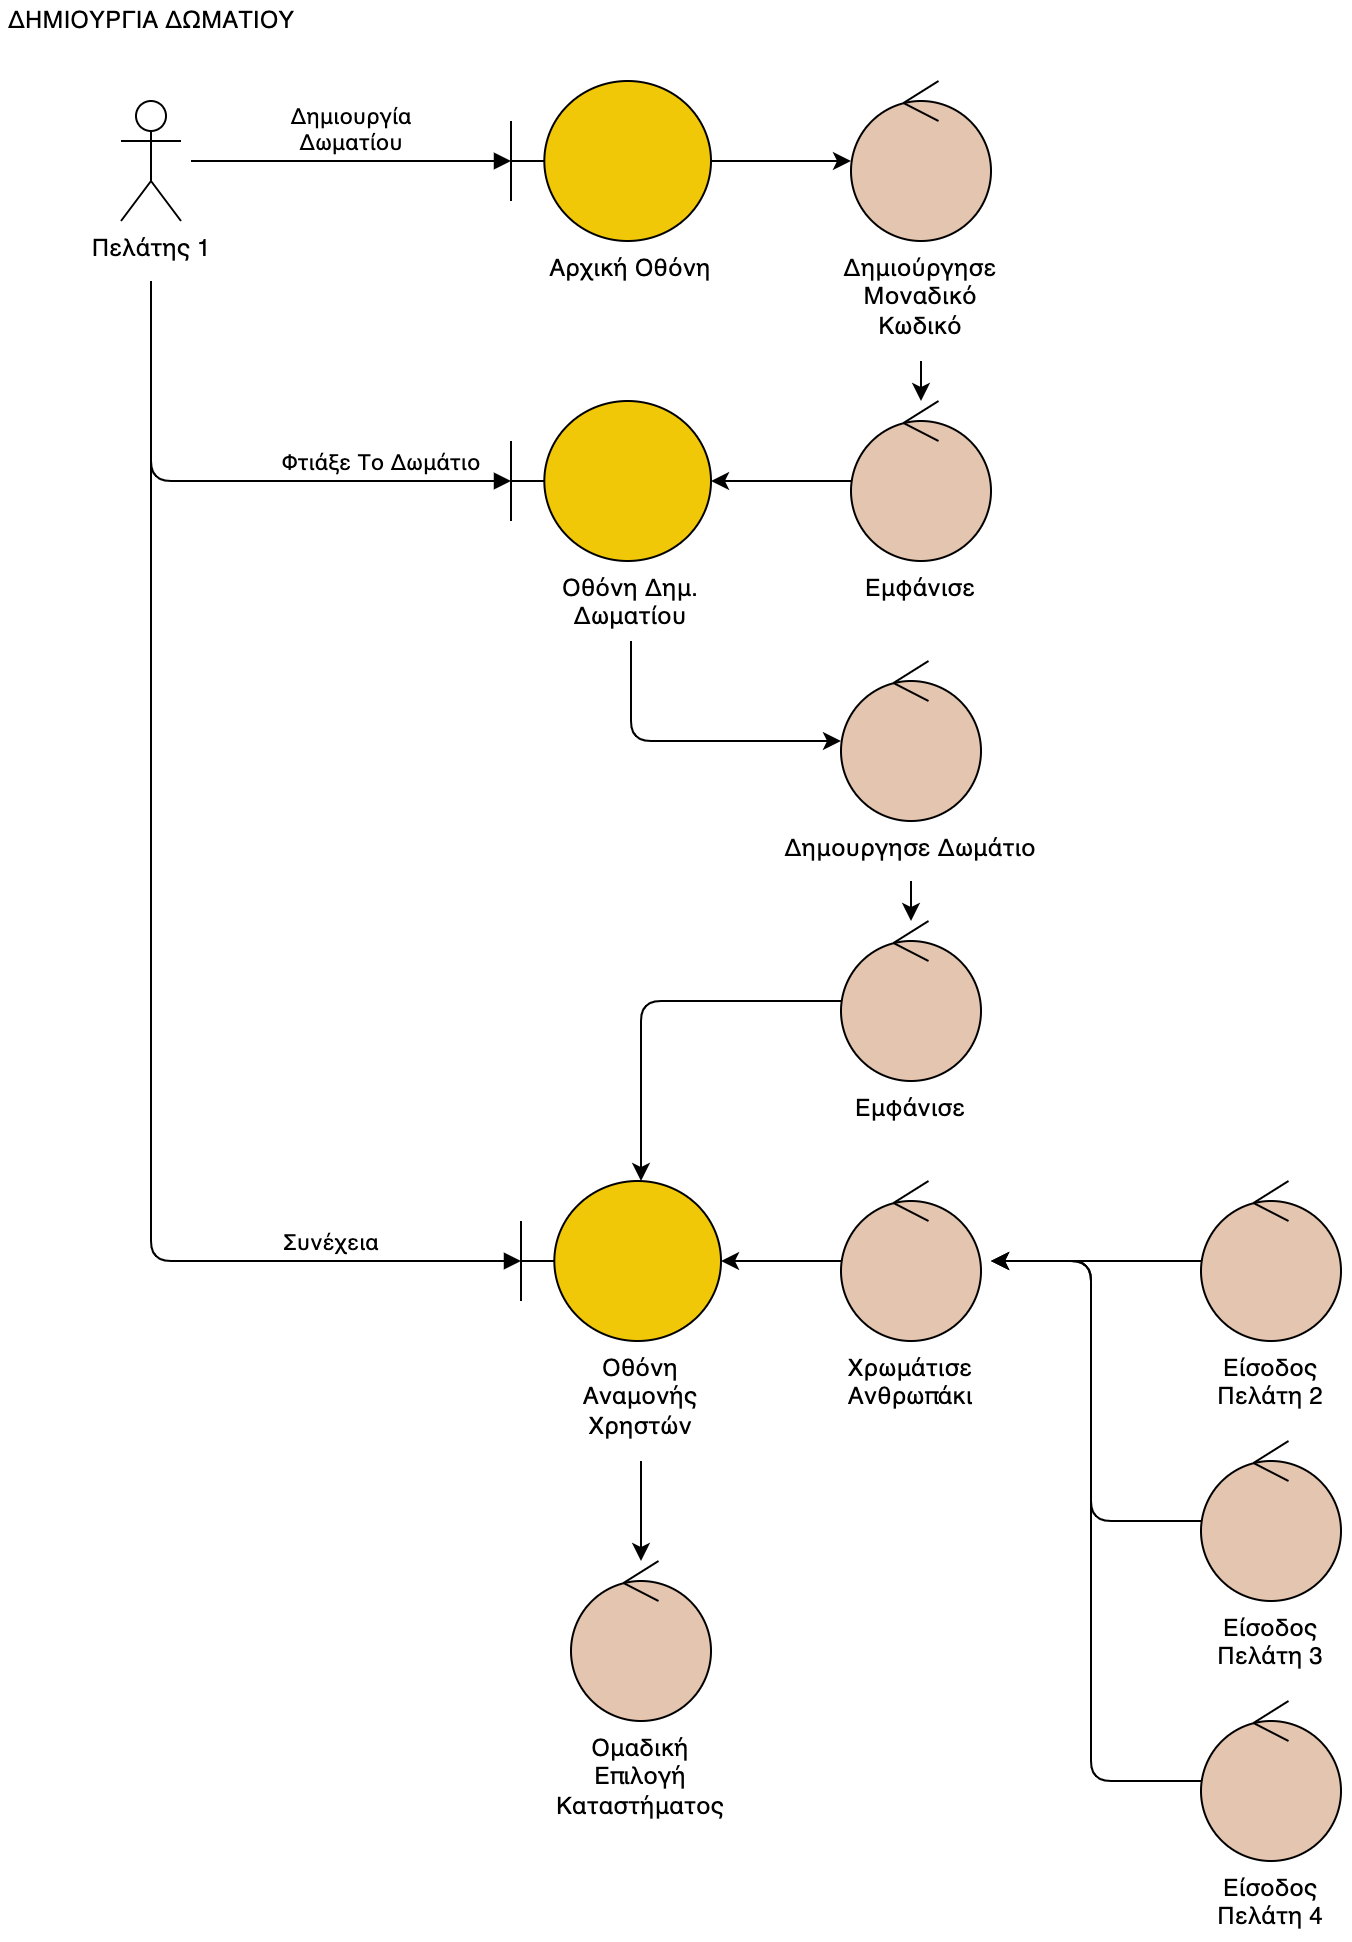

The diagram above was exported from draw.io. Its source (the exported page's mxGraphModel, read from the mxfile embedded in the PNG):
<mxGraphModel dx="256" dy="-218" grid="1" gridSize="10" guides="1" tooltips="1" connect="1" arrows="1" fold="1" page="1" pageScale="1" pageWidth="850" pageHeight="1100" math="0" shadow="0">
  <root>
    <mxCell id="0" />
    <mxCell id="1" parent="0" />
    <mxCell id="gqCzNROs9pvidaii3x7B-1" value="ΔΗΜΙΟΥΡΓΙΑ ΔΩΜΑΤΙΟΥ" style="text;html=1;align=center;verticalAlign=middle;resizable=0;points=[];autosize=1;strokeColor=none;fillColor=none;" parent="1" vertex="1">
      <mxGeometry x="1190" y="1330" width="150" height="20" as="geometry" />
    </mxCell>
    <mxCell id="gqCzNROs9pvidaii3x7B-2" style="edgeStyle=orthogonalEdgeStyle;rounded=0;orthogonalLoop=1;jettySize=auto;html=1;" parent="1" source="gqCzNROs9pvidaii3x7B-3" target="gqCzNROs9pvidaii3x7B-6" edge="1">
      <mxGeometry relative="1" as="geometry" />
    </mxCell>
    <mxCell id="gqCzNROs9pvidaii3x7B-3" value="" style="shape=umlBoundary;whiteSpace=wrap;html=1;fillColor=#F0C808;" parent="1" vertex="1">
      <mxGeometry x="1445" y="1370" width="100" height="80" as="geometry" />
    </mxCell>
    <mxCell id="gqCzNROs9pvidaii3x7B-4" value="Πελάτης 1" style="shape=umlActor;verticalLabelPosition=bottom;verticalAlign=top;html=1;" parent="1" vertex="1">
      <mxGeometry x="1250" y="1380" width="30" height="60" as="geometry" />
    </mxCell>
    <mxCell id="gqCzNROs9pvidaii3x7B-5" value="Δημιουργία&lt;br&gt;Δωματίου" style="html=1;verticalAlign=bottom;endArrow=block;rounded=1;labelBackgroundColor=none;" parent="1" target="gqCzNROs9pvidaii3x7B-3" edge="1">
      <mxGeometry width="80" relative="1" as="geometry">
        <mxPoint x="1285" y="1410" as="sourcePoint" />
        <mxPoint x="1365" y="1409.5" as="targetPoint" />
      </mxGeometry>
    </mxCell>
    <mxCell id="gqCzNROs9pvidaii3x7B-6" value="" style="ellipse;shape=umlControl;whiteSpace=wrap;html=1;fillColor=#E4C5AF;" parent="1" vertex="1">
      <mxGeometry x="1615" y="1370" width="70" height="80" as="geometry" />
    </mxCell>
    <mxCell id="gqCzNROs9pvidaii3x7B-7" style="edgeStyle=orthogonalEdgeStyle;rounded=0;orthogonalLoop=1;jettySize=auto;html=1;" parent="1" source="gqCzNROs9pvidaii3x7B-8" target="gqCzNROs9pvidaii3x7B-10" edge="1">
      <mxGeometry relative="1" as="geometry" />
    </mxCell>
    <mxCell id="gqCzNROs9pvidaii3x7B-8" value="" style="ellipse;shape=umlControl;whiteSpace=wrap;html=1;fillColor=#E4C5AF;" parent="1" vertex="1">
      <mxGeometry x="1615" y="1530" width="70" height="80" as="geometry" />
    </mxCell>
    <mxCell id="gqCzNROs9pvidaii3x7B-9" style="edgeStyle=orthogonalEdgeStyle;rounded=1;orthogonalLoop=1;jettySize=auto;html=1;exitX=0.5;exitY=1;exitDx=0;exitDy=0;" parent="1" source="gqCzNROs9pvidaii3x7B-29" target="gqCzNROs9pvidaii3x7B-12" edge="1">
      <mxGeometry relative="1" as="geometry">
        <mxPoint x="1500" y="1760" as="targetPoint" />
        <Array as="points">
          <mxPoint x="1505" y="1700" />
        </Array>
        <mxPoint x="1505" y="1670" as="sourcePoint" />
      </mxGeometry>
    </mxCell>
    <mxCell id="gqCzNROs9pvidaii3x7B-10" value="" style="shape=umlBoundary;whiteSpace=wrap;html=1;fillColor=#F0C808;" parent="1" vertex="1">
      <mxGeometry x="1445" y="1530" width="100" height="80" as="geometry" />
    </mxCell>
    <mxCell id="gqCzNROs9pvidaii3x7B-11" value="Φτιάξε Το Δωμάτιο" style="html=1;verticalAlign=bottom;endArrow=block;rounded=1;labelBackgroundColor=none;" parent="1" edge="1">
      <mxGeometry x="0.4074" width="80" relative="1" as="geometry">
        <mxPoint x="1265" y="1530" as="sourcePoint" />
        <mxPoint x="1445" y="1570" as="targetPoint" />
        <Array as="points">
          <mxPoint x="1265" y="1570" />
        </Array>
        <mxPoint as="offset" />
      </mxGeometry>
    </mxCell>
    <mxCell id="gqCzNROs9pvidaii3x7B-12" value="" style="ellipse;shape=umlControl;whiteSpace=wrap;html=1;fillColor=#E4C5AF;" parent="1" vertex="1">
      <mxGeometry x="1610" y="1660" width="70" height="80" as="geometry" />
    </mxCell>
    <mxCell id="gqCzNROs9pvidaii3x7B-13" value="" style="shape=umlBoundary;whiteSpace=wrap;html=1;fillColor=#F0C808;" parent="1" vertex="1">
      <mxGeometry x="1450" y="1920" width="100" height="80" as="geometry" />
    </mxCell>
    <mxCell id="gqCzNROs9pvidaii3x7B-14" style="edgeStyle=orthogonalEdgeStyle;rounded=1;orthogonalLoop=1;jettySize=auto;html=1;" parent="1" source="gqCzNROs9pvidaii3x7B-15" target="gqCzNROs9pvidaii3x7B-13" edge="1">
      <mxGeometry relative="1" as="geometry">
        <mxPoint x="1530" y="1840" as="targetPoint" />
        <Array as="points">
          <mxPoint x="1510" y="1830" />
        </Array>
      </mxGeometry>
    </mxCell>
    <mxCell id="gqCzNROs9pvidaii3x7B-15" value="" style="ellipse;shape=umlControl;whiteSpace=wrap;html=1;fillColor=#E4C5AF;" parent="1" vertex="1">
      <mxGeometry x="1610" y="1790" width="70" height="80" as="geometry" />
    </mxCell>
    <mxCell id="gqCzNROs9pvidaii3x7B-16" style="edgeStyle=orthogonalEdgeStyle;rounded=1;orthogonalLoop=1;jettySize=auto;html=1;" parent="1" source="gqCzNROs9pvidaii3x7B-17" edge="1">
      <mxGeometry relative="1" as="geometry">
        <mxPoint x="1685" y="1960" as="targetPoint" />
      </mxGeometry>
    </mxCell>
    <mxCell id="gqCzNROs9pvidaii3x7B-17" value="" style="ellipse;shape=umlControl;whiteSpace=wrap;html=1;fillColor=#E4C5AF;" parent="1" vertex="1">
      <mxGeometry x="1790" y="1920" width="70" height="80" as="geometry" />
    </mxCell>
    <mxCell id="gqCzNROs9pvidaii3x7B-18" style="edgeStyle=orthogonalEdgeStyle;rounded=1;orthogonalLoop=1;jettySize=auto;html=1;" parent="1" source="gqCzNROs9pvidaii3x7B-19" edge="1">
      <mxGeometry relative="1" as="geometry">
        <mxPoint x="1685" y="1960" as="targetPoint" />
        <Array as="points">
          <mxPoint x="1735" y="2090" />
          <mxPoint x="1735" y="1960" />
        </Array>
      </mxGeometry>
    </mxCell>
    <mxCell id="gqCzNROs9pvidaii3x7B-19" value="" style="ellipse;shape=umlControl;whiteSpace=wrap;html=1;fillColor=#E4C5AF;" parent="1" vertex="1">
      <mxGeometry x="1790" y="2050" width="70" height="80" as="geometry" />
    </mxCell>
    <mxCell id="gqCzNROs9pvidaii3x7B-20" style="edgeStyle=orthogonalEdgeStyle;rounded=1;orthogonalLoop=1;jettySize=auto;html=1;" parent="1" source="gqCzNROs9pvidaii3x7B-21" edge="1">
      <mxGeometry relative="1" as="geometry">
        <mxPoint x="1685" y="1960" as="targetPoint" />
        <Array as="points">
          <mxPoint x="1735" y="2220" />
          <mxPoint x="1735" y="1960" />
        </Array>
      </mxGeometry>
    </mxCell>
    <mxCell id="gqCzNROs9pvidaii3x7B-21" value="" style="ellipse;shape=umlControl;whiteSpace=wrap;html=1;fillColor=#E4C5AF;" parent="1" vertex="1">
      <mxGeometry x="1790" y="2180" width="70" height="80" as="geometry" />
    </mxCell>
    <mxCell id="gqCzNROs9pvidaii3x7B-22" style="edgeStyle=orthogonalEdgeStyle;rounded=0;orthogonalLoop=1;jettySize=auto;html=1;" parent="1" source="gqCzNROs9pvidaii3x7B-23" target="gqCzNROs9pvidaii3x7B-13" edge="1">
      <mxGeometry relative="1" as="geometry" />
    </mxCell>
    <mxCell id="gqCzNROs9pvidaii3x7B-23" value="" style="ellipse;shape=umlControl;whiteSpace=wrap;html=1;fillColor=#E4C5AF;" parent="1" vertex="1">
      <mxGeometry x="1610" y="1920" width="70" height="80" as="geometry" />
    </mxCell>
    <mxCell id="gqCzNROs9pvidaii3x7B-24" value="Συνέχεια" style="html=1;verticalAlign=bottom;endArrow=block;rounded=1;entryX=0;entryY=0.5;entryDx=0;entryDy=0;entryPerimeter=0;labelBackgroundColor=none;" parent="1" target="gqCzNROs9pvidaii3x7B-13" edge="1">
      <mxGeometry x="0.7193" width="80" relative="1" as="geometry">
        <mxPoint x="1265" y="1470" as="sourcePoint" />
        <mxPoint x="1365" y="1669.5" as="targetPoint" />
        <Array as="points">
          <mxPoint x="1265" y="1960" />
        </Array>
        <mxPoint as="offset" />
      </mxGeometry>
    </mxCell>
    <mxCell id="gqCzNROs9pvidaii3x7B-25" value="&lt;meta charset=&quot;utf-8&quot;&gt;&lt;span style=&quot;color: rgb(0, 0, 0); font-family: helvetica; font-size: 12px; font-style: normal; font-weight: 400; letter-spacing: normal; text-indent: 0px; text-transform: none; word-spacing: 0px; display: inline; float: none;&quot;&gt;Αρχική Οθόνη&lt;/span&gt;" style="text;whiteSpace=wrap;html=1;align=center;labelBackgroundColor=none;" parent="1" vertex="1">
      <mxGeometry x="1450" y="1450" width="110" height="30" as="geometry" />
    </mxCell>
    <mxCell id="gqCzNROs9pvidaii3x7B-26" style="edgeStyle=orthogonalEdgeStyle;rounded=1;orthogonalLoop=1;jettySize=auto;html=1;" parent="1" source="gqCzNROs9pvidaii3x7B-27" target="gqCzNROs9pvidaii3x7B-8" edge="1">
      <mxGeometry relative="1" as="geometry" />
    </mxCell>
    <mxCell id="gqCzNROs9pvidaii3x7B-27" value="&lt;meta charset=&quot;utf-8&quot;&gt;&lt;span style=&quot;color: rgb(0, 0, 0); font-family: helvetica; font-size: 12px; font-style: normal; font-weight: 400; letter-spacing: normal; text-indent: 0px; text-transform: none; word-spacing: 0px; display: inline; float: none;&quot;&gt;Δημιούργησε&lt;/span&gt;&lt;br style=&quot;color: rgb(0, 0, 0); font-family: helvetica; font-size: 12px; font-style: normal; font-weight: 400; letter-spacing: normal; text-indent: 0px; text-transform: none; word-spacing: 0px;&quot;&gt;&lt;span style=&quot;color: rgb(0, 0, 0); font-family: helvetica; font-size: 12px; font-style: normal; font-weight: 400; letter-spacing: normal; text-indent: 0px; text-transform: none; word-spacing: 0px; display: inline; float: none;&quot;&gt;Μοναδικό&lt;/span&gt;&lt;br style=&quot;color: rgb(0, 0, 0); font-family: helvetica; font-size: 12px; font-style: normal; font-weight: 400; letter-spacing: normal; text-indent: 0px; text-transform: none; word-spacing: 0px;&quot;&gt;&lt;span style=&quot;color: rgb(0, 0, 0); font-family: helvetica; font-size: 12px; font-style: normal; font-weight: 400; letter-spacing: normal; text-indent: 0px; text-transform: none; word-spacing: 0px; display: inline; float: none;&quot;&gt;Κωδικό&lt;/span&gt;" style="text;whiteSpace=wrap;html=1;align=center;labelBackgroundColor=none;" parent="1" vertex="1">
      <mxGeometry x="1600" y="1450" width="100" height="60" as="geometry" />
    </mxCell>
    <mxCell id="gqCzNROs9pvidaii3x7B-28" value="&lt;meta charset=&quot;utf-8&quot;&gt;&lt;span style=&quot;color: rgb(0, 0, 0); font-family: helvetica; font-size: 12px; font-style: normal; font-weight: 400; letter-spacing: normal; text-indent: 0px; text-transform: none; word-spacing: 0px; display: inline; float: none;&quot;&gt;Εμφάνισε&lt;/span&gt;" style="text;whiteSpace=wrap;html=1;align=center;labelBackgroundColor=none;" parent="1" vertex="1">
      <mxGeometry x="1610" y="1610" width="80" height="30" as="geometry" />
    </mxCell>
    <mxCell id="gqCzNROs9pvidaii3x7B-29" value="&lt;meta charset=&quot;utf-8&quot;&gt;&lt;span style=&quot;color: rgb(0, 0, 0); font-family: helvetica; font-size: 12px; font-style: normal; font-weight: 400; letter-spacing: normal; text-indent: 0px; text-transform: none; word-spacing: 0px; display: inline; float: none;&quot;&gt;Οθόνη Δημ.&lt;/span&gt;&lt;br style=&quot;color: rgb(0, 0, 0); font-family: helvetica; font-size: 12px; font-style: normal; font-weight: 400; letter-spacing: normal; text-indent: 0px; text-transform: none; word-spacing: 0px;&quot;&gt;&lt;span style=&quot;color: rgb(0, 0, 0); font-family: helvetica; font-size: 12px; font-style: normal; font-weight: 400; letter-spacing: normal; text-indent: 0px; text-transform: none; word-spacing: 0px; display: inline; float: none;&quot;&gt;Δωματίου&lt;/span&gt;" style="text;whiteSpace=wrap;html=1;align=center;labelBackgroundColor=none;" parent="1" vertex="1">
      <mxGeometry x="1460" y="1610" width="90" height="40" as="geometry" />
    </mxCell>
    <mxCell id="gqCzNROs9pvidaii3x7B-30" style="edgeStyle=orthogonalEdgeStyle;rounded=1;orthogonalLoop=1;jettySize=auto;html=1;" parent="1" source="gqCzNROs9pvidaii3x7B-31" target="gqCzNROs9pvidaii3x7B-15" edge="1">
      <mxGeometry relative="1" as="geometry" />
    </mxCell>
    <mxCell id="gqCzNROs9pvidaii3x7B-31" value="&lt;meta charset=&quot;utf-8&quot;&gt;&lt;span style=&quot;color: rgb(0, 0, 0); font-family: helvetica; font-size: 12px; font-style: normal; font-weight: 400; letter-spacing: normal; text-indent: 0px; text-transform: none; word-spacing: 0px; display: inline; float: none;&quot;&gt;Δημουργησε Δωμάτιο&lt;/span&gt;" style="text;whiteSpace=wrap;html=1;align=center;labelBackgroundColor=none;" parent="1" vertex="1">
      <mxGeometry x="1570" y="1740" width="150" height="30" as="geometry" />
    </mxCell>
    <mxCell id="gqCzNROs9pvidaii3x7B-32" value="&lt;meta charset=&quot;utf-8&quot;&gt;&lt;span style=&quot;color: rgb(0, 0, 0); font-family: helvetica; font-size: 12px; font-style: normal; font-weight: 400; letter-spacing: normal; text-indent: 0px; text-transform: none; word-spacing: 0px; display: inline; float: none;&quot;&gt;Εμφάνισε&lt;/span&gt;" style="text;whiteSpace=wrap;html=1;align=center;labelBackgroundColor=none;" parent="1" vertex="1">
      <mxGeometry x="1605" y="1870" width="80" height="30" as="geometry" />
    </mxCell>
    <mxCell id="gqCzNROs9pvidaii3x7B-33" value="&lt;meta charset=&quot;utf-8&quot;&gt;&lt;span style=&quot;color: rgb(0, 0, 0); font-family: helvetica; font-size: 12px; font-style: normal; font-weight: 400; letter-spacing: normal; text-indent: 0px; text-transform: none; word-spacing: 0px; display: inline; float: none;&quot;&gt;Οθόνη&lt;/span&gt;&lt;br style=&quot;color: rgb(0, 0, 0); font-family: helvetica; font-size: 12px; font-style: normal; font-weight: 400; letter-spacing: normal; text-indent: 0px; text-transform: none; word-spacing: 0px;&quot;&gt;&lt;span style=&quot;color: rgb(0, 0, 0); font-family: helvetica; font-size: 12px; font-style: normal; font-weight: 400; letter-spacing: normal; text-indent: 0px; text-transform: none; word-spacing: 0px; display: inline; float: none;&quot;&gt;Αναμονής&lt;/span&gt;&lt;br style=&quot;color: rgb(0, 0, 0); font-family: helvetica; font-size: 12px; font-style: normal; font-weight: 400; letter-spacing: normal; text-indent: 0px; text-transform: none; word-spacing: 0px;&quot;&gt;&lt;span style=&quot;color: rgb(0, 0, 0); font-family: helvetica; font-size: 12px; font-style: normal; font-weight: 400; letter-spacing: normal; text-indent: 0px; text-transform: none; word-spacing: 0px; display: inline; float: none;&quot;&gt;Χρηστών&lt;/span&gt;" style="text;whiteSpace=wrap;html=1;align=center;labelBackgroundColor=none;" parent="1" vertex="1">
      <mxGeometry x="1470" y="2000" width="80" height="60" as="geometry" />
    </mxCell>
    <mxCell id="gqCzNROs9pvidaii3x7B-34" value="&lt;meta charset=&quot;utf-8&quot;&gt;&lt;span style=&quot;color: rgb(0, 0, 0); font-family: helvetica; font-size: 12px; font-style: normal; font-weight: 400; letter-spacing: normal; text-indent: 0px; text-transform: none; word-spacing: 0px; display: inline; float: none;&quot;&gt;Χρωμάτισε&lt;/span&gt;&lt;br style=&quot;color: rgb(0, 0, 0); font-family: helvetica; font-size: 12px; font-style: normal; font-weight: 400; letter-spacing: normal; text-indent: 0px; text-transform: none; word-spacing: 0px;&quot;&gt;&lt;span style=&quot;color: rgb(0, 0, 0); font-family: helvetica; font-size: 12px; font-style: normal; font-weight: 400; letter-spacing: normal; text-indent: 0px; text-transform: none; word-spacing: 0px; display: inline; float: none;&quot;&gt;Ανθρωπάκι&lt;/span&gt;" style="text;whiteSpace=wrap;html=1;align=center;labelBackgroundColor=none;" parent="1" vertex="1">
      <mxGeometry x="1600" y="2000" width="90" height="40" as="geometry" />
    </mxCell>
    <mxCell id="gqCzNROs9pvidaii3x7B-35" value="&lt;span style=&quot;color: rgb(0 , 0 , 0) ; font-family: &amp;#34;helvetica&amp;#34; ; font-size: 12px ; font-style: normal ; font-weight: 400 ; letter-spacing: normal ; text-indent: 0px ; text-transform: none ; word-spacing: 0px ; display: inline ; float: none&quot;&gt;Είσοδος&lt;/span&gt;&lt;br style=&quot;color: rgb(0 , 0 , 0) ; font-family: &amp;#34;helvetica&amp;#34; ; font-size: 12px ; font-style: normal ; font-weight: 400 ; letter-spacing: normal ; text-indent: 0px ; text-transform: none ; word-spacing: 0px&quot;&gt;&lt;span style=&quot;color: rgb(0 , 0 , 0) ; font-family: &amp;#34;helvetica&amp;#34; ; font-size: 12px ; font-style: normal ; font-weight: 400 ; letter-spacing: normal ; text-indent: 0px ; text-transform: none ; word-spacing: 0px ; display: inline ; float: none&quot;&gt;Πελάτη 2&lt;/span&gt;" style="text;whiteSpace=wrap;html=1;align=center;labelBackgroundColor=none;" parent="1" vertex="1">
      <mxGeometry x="1785" y="2000" width="80" height="40" as="geometry" />
    </mxCell>
    <mxCell id="gqCzNROs9pvidaii3x7B-36" value="&lt;span style=&quot;color: rgb(0 , 0 , 0) ; font-family: &amp;#34;helvetica&amp;#34; ; font-size: 12px ; font-style: normal ; font-weight: 400 ; letter-spacing: normal ; text-indent: 0px ; text-transform: none ; word-spacing: 0px ; display: inline ; float: none&quot;&gt;Είσοδος&lt;/span&gt;&lt;br style=&quot;color: rgb(0 , 0 , 0) ; font-family: &amp;#34;helvetica&amp;#34; ; font-size: 12px ; font-style: normal ; font-weight: 400 ; letter-spacing: normal ; text-indent: 0px ; text-transform: none ; word-spacing: 0px&quot;&gt;&lt;span style=&quot;color: rgb(0 , 0 , 0) ; font-family: &amp;#34;helvetica&amp;#34; ; font-size: 12px ; font-style: normal ; font-weight: 400 ; letter-spacing: normal ; text-indent: 0px ; text-transform: none ; word-spacing: 0px ; display: inline ; float: none&quot;&gt;Πελάτη 3&lt;/span&gt;" style="text;whiteSpace=wrap;html=1;align=center;labelBackgroundColor=none;" parent="1" vertex="1">
      <mxGeometry x="1785" y="2130" width="80" height="40" as="geometry" />
    </mxCell>
    <mxCell id="gqCzNROs9pvidaii3x7B-37" value="&lt;span style=&quot;color: rgb(0 , 0 , 0) ; font-family: &amp;#34;helvetica&amp;#34; ; font-size: 12px ; font-style: normal ; font-weight: 400 ; letter-spacing: normal ; text-indent: 0px ; text-transform: none ; word-spacing: 0px ; display: inline ; float: none&quot;&gt;Είσοδος&lt;/span&gt;&lt;br style=&quot;color: rgb(0 , 0 , 0) ; font-family: &amp;#34;helvetica&amp;#34; ; font-size: 12px ; font-style: normal ; font-weight: 400 ; letter-spacing: normal ; text-indent: 0px ; text-transform: none ; word-spacing: 0px&quot;&gt;&lt;span style=&quot;color: rgb(0 , 0 , 0) ; font-family: &amp;#34;helvetica&amp;#34; ; font-size: 12px ; font-style: normal ; font-weight: 400 ; letter-spacing: normal ; text-indent: 0px ; text-transform: none ; word-spacing: 0px ; display: inline ; float: none&quot;&gt;Πελάτη 4&lt;br&gt;&lt;/span&gt;" style="text;whiteSpace=wrap;html=1;align=center;labelBackgroundColor=none;" parent="1" vertex="1">
      <mxGeometry x="1785" y="2260" width="80" height="40" as="geometry" />
    </mxCell>
    <mxCell id="gqCzNROs9pvidaii3x7B-42" style="edgeStyle=orthogonalEdgeStyle;rounded=1;orthogonalLoop=1;jettySize=auto;html=1;" parent="1" source="gqCzNROs9pvidaii3x7B-33" target="gqCzNROs9pvidaii3x7B-43" edge="1">
      <mxGeometry relative="1" as="geometry">
        <mxPoint x="1590" y="2210" as="targetPoint" />
        <Array as="points">
          <mxPoint x="1510" y="2040" />
          <mxPoint x="1510" y="2040" />
        </Array>
        <mxPoint x="1590" y="2060" as="sourcePoint" />
      </mxGeometry>
    </mxCell>
    <mxCell id="gqCzNROs9pvidaii3x7B-43" value="" style="ellipse;shape=umlControl;whiteSpace=wrap;html=1;fillColor=#E4C5AF;" parent="1" vertex="1">
      <mxGeometry x="1475" y="2110" width="70" height="80" as="geometry" />
    </mxCell>
    <mxCell id="gqCzNROs9pvidaii3x7B-44" value="&lt;font color=&quot;#000000&quot; face=&quot;helvetica&quot;&gt;Ομαδική&lt;br&gt;Επιλογή&lt;br&gt;Καταστήματος&lt;br&gt;&lt;/font&gt;" style="text;whiteSpace=wrap;html=1;align=center;labelBackgroundColor=none;" parent="1" vertex="1">
      <mxGeometry x="1470" y="2190" width="80" height="60" as="geometry" />
    </mxCell>
  </root>
</mxGraphModel>